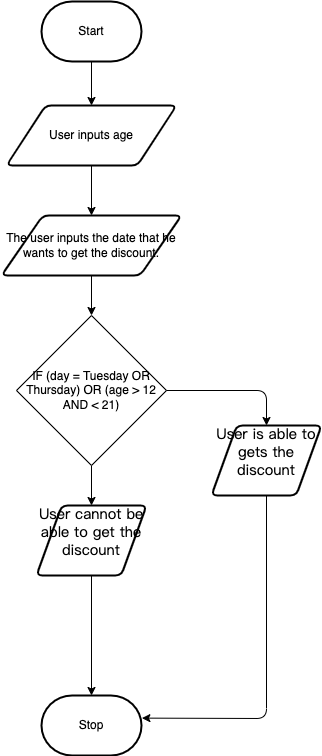

The diagram above was exported from draw.io. Its source (the exported page's mxGraphModel, read from the mxfile embedded in the PNG):
<mxGraphModel dx="856" dy="601" grid="1" gridSize="10" guides="1" tooltips="1" connect="1" arrows="1" fold="1" page="1" pageScale="1" pageWidth="850" pageHeight="1100" math="0" shadow="0">
  <root>
    <mxCell id="0" />
    <mxCell id="1" parent="0" />
    <mxCell id="7" style="edgeStyle=none;html=1;" parent="1" source="2" edge="1">
      <mxGeometry relative="1" as="geometry">
        <mxPoint x="350" y="250" as="targetPoint" />
      </mxGeometry>
    </mxCell>
    <mxCell id="2" value="Start" style="strokeWidth=2;html=1;shape=mxgraph.flowchart.terminator;whiteSpace=wrap;" parent="1" vertex="1">
      <mxGeometry x="300" y="146" width="100" height="60" as="geometry" />
    </mxCell>
    <mxCell id="8" style="edgeStyle=none;html=1;" parent="1" source="3" edge="1">
      <mxGeometry relative="1" as="geometry">
        <mxPoint x="350" y="460" as="targetPoint" />
      </mxGeometry>
    </mxCell>
    <mxCell id="3" value="The user inputs the date that he wants to get the discount." style="shape=parallelogram;html=1;strokeWidth=2;perimeter=parallelogramPerimeter;whiteSpace=wrap;rounded=1;arcSize=12;size=0.23;" parent="1" vertex="1">
      <mxGeometry x="260" y="360" width="180" height="60" as="geometry" />
    </mxCell>
    <mxCell id="10" style="edgeStyle=none;html=1;" parent="1" source="5" target="6" edge="1">
      <mxGeometry relative="1" as="geometry" />
    </mxCell>
    <mxCell id="5" value="&lt;span id=&quot;docs-internal-guid-53308b96-7fff-50a0-43fb-136b3a0d023f&quot;&gt;&lt;p dir=&quot;ltr&quot; style=&quot;line-height: 1.2 ; margin-top: 0pt ; margin-bottom: 0pt&quot;&gt;&lt;span style=&quot;font-size: 11pt ; font-family: &amp;#34;cabin&amp;#34; , sans-serif ; background-color: transparent ; vertical-align: baseline&quot;&gt;User cannot be able to get the discount&lt;/span&gt;&lt;/p&gt;&lt;div&gt;&lt;span style=&quot;font-size: 11pt ; font-family: &amp;#34;cabin&amp;#34; , sans-serif ; color: rgb(0 , 0 , 0) ; background-color: transparent ; vertical-align: baseline&quot;&gt;&lt;br&gt;&lt;/span&gt;&lt;/div&gt;&lt;/span&gt;" style="shape=parallelogram;html=1;strokeWidth=2;perimeter=parallelogramPerimeter;whiteSpace=wrap;rounded=1;arcSize=12;size=0.23;" parent="1" vertex="1">
      <mxGeometry x="295" y="650" width="110" height="70" as="geometry" />
    </mxCell>
    <mxCell id="6" value="Stop" style="strokeWidth=2;html=1;shape=mxgraph.flowchart.terminator;whiteSpace=wrap;" parent="1" vertex="1">
      <mxGeometry x="300" y="840" width="100" height="60" as="geometry" />
    </mxCell>
    <mxCell id="13" style="edgeStyle=none;html=1;entryX=0.5;entryY=0;entryDx=0;entryDy=0;fontColor=#F0F0F0;" parent="1" target="5" edge="1">
      <mxGeometry relative="1" as="geometry">
        <mxPoint x="350" y="610" as="sourcePoint" />
      </mxGeometry>
    </mxCell>
    <mxCell id="14" style="edgeStyle=none;html=1;fontColor=#F0F0F0;" parent="1" target="12" edge="1">
      <mxGeometry relative="1" as="geometry">
        <Array as="points">
          <mxPoint x="525" y="535" />
        </Array>
        <mxPoint x="422.5" y="535" as="sourcePoint" />
      </mxGeometry>
    </mxCell>
    <mxCell id="15" style="edgeStyle=none;html=1;fontColor=#F0F0F0;entryX=1.004;entryY=0.377;entryDx=0;entryDy=0;entryPerimeter=0;" parent="1" source="12" target="6" edge="1">
      <mxGeometry relative="1" as="geometry">
        <mxPoint x="535" y="840" as="targetPoint" />
        <Array as="points">
          <mxPoint x="525" y="863" />
        </Array>
      </mxGeometry>
    </mxCell>
    <mxCell id="12" value="&lt;span id=&quot;docs-internal-guid-53308b96-7fff-50a0-43fb-136b3a0d023f&quot;&gt;&lt;p dir=&quot;ltr&quot; style=&quot;line-height: 1.2 ; margin-top: 0pt ; margin-bottom: 0pt&quot;&gt;&lt;span style=&quot;font-size: 11pt ; font-family: &amp;#34;cabin&amp;#34; , sans-serif ; background-color: transparent ; vertical-align: baseline&quot;&gt;User is able to gets the discount&lt;/span&gt;&lt;/p&gt;&lt;div&gt;&lt;span style=&quot;font-size: 11pt ; font-family: &amp;#34;cabin&amp;#34; , sans-serif ; color: rgb(0 , 0 , 0) ; background-color: transparent ; vertical-align: baseline&quot;&gt;&lt;br&gt;&lt;/span&gt;&lt;/div&gt;&lt;/span&gt;" style="shape=parallelogram;html=1;strokeWidth=2;perimeter=parallelogramPerimeter;whiteSpace=wrap;rounded=1;arcSize=12;size=0.23;" parent="1" vertex="1">
      <mxGeometry x="470" y="570" width="110" height="70" as="geometry" />
    </mxCell>
    <mxCell id="16" value="&lt;font color=&quot;#ffffff&quot;&gt;yes&lt;span style=&quot;font-family: monospace ; font-size: 0px&quot;&gt;%3CmxGraphModel%3E%3Croot%3E%3CmxCell%20id%3D%220%22%2F%3E%3CmxCell%20id%3D%221%22%20parent%3D%220%22%2F%3E%3CmxCell%20id%3D%222%22%20value%3D%22%26lt%3Bspan%20id%3D%26quot%3Bdocs-internal-guid-53308b96-7fff-50a0-43fb-136b3a0d023f%26quot%3B%26gt%3B%26lt%3Bp%20dir%3D%26quot%3Bltr%26quot%3B%20style%3D%26quot%3Bline-height%3A%201.2%20%3B%20margin-top%3A%200pt%20%3B%20margin-bottom%3A%200pt%26quot%3B%26gt%3B%26lt%3Bspan%20style%3D%26quot%3Bfont-size%3A%2011pt%20%3B%20font-family%3A%20%26amp%3B%2334%3Bcabin%26amp%3B%2334%3B%20%2C%20sans-serif%20%3B%20background-color%3A%20transparent%20%3B%20vertical-align%3A%20baseline%26quot%3B%26gt%3BUser%20doesnt%20get%20the%20discount%26lt%3B%2Fspan%26gt%3B%26lt%3B%2Fp%26gt%3B%26lt%3Bdiv%26gt%3B%26lt%3Bspan%20style%3D%26quot%3Bfont-size%3A%2011pt%20%3B%20font-family%3A%20%26amp%3B%2334%3Bcabin%26amp%3B%2334%3B%20%2C%20sans-serif%20%3B%20color%3A%20rgb(0%20%2C%200%20%2C%200)%20%3B%20background-color%3A%20transparent%20%3B%20vertical-align%3A%20baseline%26quot%3B%26gt%3B%26lt%3Bbr%26gt%3B%26lt%3B%2Fspan%26gt%3B%26lt%3B%2Fdiv%26gt%3B%26lt%3B%2Fspan%26gt%3B%22%20style%3D%22shape%3Dparallelogram%3Bhtml%3D1%3BstrokeWidth%3D2%3Bperimeter%3DparallelogramPerimeter%3BwhiteSpace%3Dwrap%3Brounded%3D1%3BarcSize%3D12%3Bsize%3D0.23%3B%22%20vertex%3D%221%22%20parent%3D%221%22%3E%3CmxGeometry%20x%3D%22300%22%20y%3D%22650%22%20width%3D%22110%22%20height%3D%2270%22%20as%3D%22geometry%22%2F%3E%3C%2FmxCell%3E%3C%2Froot%3E%3C%2FmxGraphModel%3E&lt;/span&gt;&lt;span style=&quot;font-family: monospace ; font-size: 0px&quot;&gt;%3CmxGraphModel%3E%3Croot%3E%3CmxCell%20id%3D%220%22%2F%3E%3CmxCell%20id%3D%221%22%20parent%3D%220%22%2F%3E%3CmxCell%20id%3D%222%22%20value%3D%22%26lt%3Bspan%20id%3D%26quot%3Bdocs-internal-guid-53308b96-7fff-50a0-43fb-136b3a0d023f%26quot%3B%26gt%3B%26lt%3Bp%20dir%3D%26quot%3Bltr%26quot%3B%20style%3D%26quot%3Bline-height%3A%201.2%20%3B%20margin-top%3A%200pt%20%3B%20margin-bottom%3A%200pt%26quot%3B%26gt%3B%26lt%3Bspan%20style%3D%26quot%3Bfont-size%3A%2011pt%20%3B%20font-family%3A%20%26amp%3B%2334%3Bcabin%26amp%3B%2334%3B%20%2C%20sans-serif%20%3B%20background-color%3A%20transparent%20%3B%20vertical-align%3A%20baseline%26quot%3B%26gt%3BUser%20doesnt%20get%20the%20discount%26lt%3B%2Fspan%26gt%3B%26lt%3B%2Fp%26gt%3B%26lt%3Bdiv%26gt%3B%26lt%3Bspan%20style%3D%26quot%3Bfont-size%3A%2011pt%20%3B%20font-family%3A%20%26amp%3B%2334%3Bcabin%26amp%3B%2334%3B%20%2C%20sans-serif%20%3B%20color%3A%20rgb(0%20%2C%200%20%2C%200)%20%3B%20background-color%3A%20transparent%20%3B%20vertical-align%3A%20baseline%26quot%3B%26gt%3B%26lt%3Bbr%26gt%3B%26lt%3B%2Fspan%26gt%3B%26lt%3B%2Fdiv%26gt%3B%26lt%3B%2Fspan%26gt%3B%22%20style%3D%22shape%3Dparallelogram%3Bhtml%3D1%3BstrokeWidth%3D2%3Bperimeter%3DparallelogramPerimeter%3BwhiteSpace%3Dwrap%3Brounded%3D1%3BarcSize%3D12%3Bsize%3D0.23%3B%22%20vertex%3D%221%22%20parent%3D%221%22%3E%3CmxGeometry%20x%3D%22300%22%20y%3D%22650%22%20width%3D%22110%22%20height%3D%2270%22%20as%3D%22geometry%22%2F%3E%3C%2FmxCell%3E%3C%2Froot%3E%3C%2FmxGraphModel%3E&lt;/span&gt;&lt;/font&gt;" style="text;html=1;strokeColor=none;fillColor=none;align=center;verticalAlign=middle;whiteSpace=wrap;rounded=0;fontColor=#F0F0F0;" parent="1" vertex="1">
      <mxGeometry x="380" y="480" width="60" height="30" as="geometry" />
    </mxCell>
    <mxCell id="17" value="&lt;font color=&quot;#ffffff&quot;&gt;No&lt;/font&gt;" style="text;html=1;strokeColor=none;fillColor=none;align=center;verticalAlign=middle;whiteSpace=wrap;rounded=0;fontColor=#F0F0F0;" parent="1" vertex="1">
      <mxGeometry x="270" y="580" width="60" height="30" as="geometry" />
    </mxCell>
    <mxCell id="20" style="edgeStyle=none;html=1;" parent="1" source="19" target="3" edge="1">
      <mxGeometry relative="1" as="geometry" />
    </mxCell>
    <mxCell id="19" value="User inputs age" style="shape=parallelogram;html=1;strokeWidth=2;perimeter=parallelogramPerimeter;whiteSpace=wrap;rounded=1;arcSize=12;size=0.23;" parent="1" vertex="1">
      <mxGeometry x="265" y="250" width="170" height="60" as="geometry" />
    </mxCell>
    <mxCell id="21" value="&lt;div&gt;&lt;font color=&quot;#000000&quot;&gt;&amp;nbsp;&lt;/font&gt;&lt;/div&gt;&lt;div&gt;&lt;font color=&quot;#000000&quot;&gt;IF (day = Tuesday OR Thursday) OR (age &amp;gt; 12 AND &amp;lt; 21)&lt;/font&gt;&lt;/div&gt;&lt;div&gt;&lt;br&gt;&lt;/div&gt;" style="rhombus;whiteSpace=wrap;html=1;fontColor=#FFFFFF;" vertex="1" parent="1">
      <mxGeometry x="275" y="460" width="150" height="150" as="geometry" />
    </mxCell>
  </root>
</mxGraphModel>